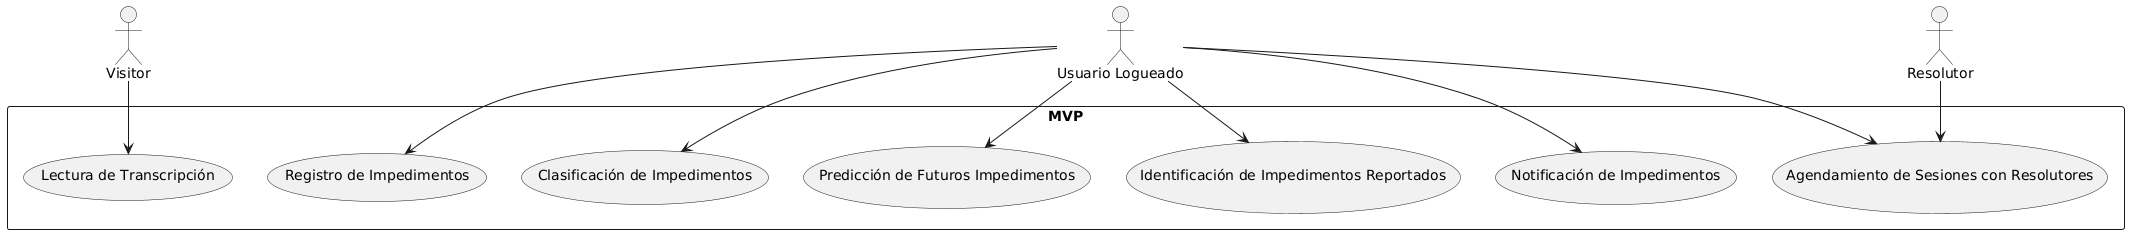

The diagram above was rendered by PlantUML. Its source (embedded in the PNG):
@startuml
actor Visitor
actor LoggedUser as "Usuario Logueado"
actor Resolutor

rectangle MVP {
    usecase "Lectura de Transcripción" as UC1
    usecase "Identificación de Impedimentos Reportados" as UC2
    usecase "Predicción de Futuros Impedimentos" as UC3
    usecase "Clasificación de Impedimentos" as UC4
    usecase "Agendamiento de Sesiones con Resolutores" as UC5
    usecase "Notificación de Impedimentos" as UC6
    usecase "Registro de Impedimentos" as UC7
}

Visitor --> UC1
LoggedUser --> UC2
LoggedUser --> UC3
LoggedUser --> UC4
LoggedUser --> UC5
LoggedUser --> UC6
LoggedUser --> UC7
Resolutor --> UC5
@enduml